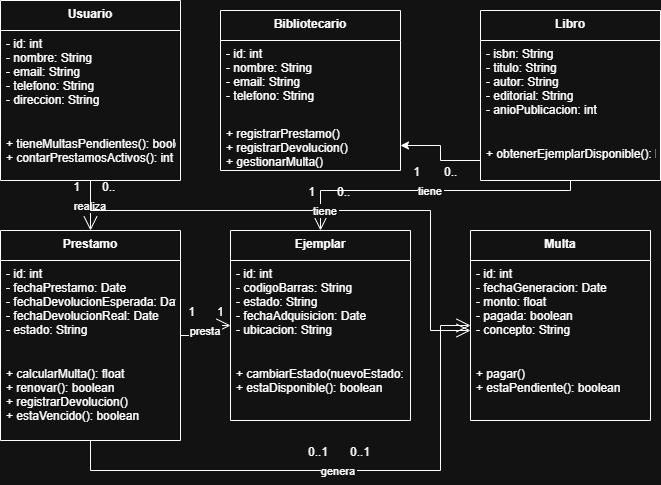

The diagram above was exported from draw.io. Its source (the exported page's mxGraphModel, read from the mxfile embedded in the PNG):
<mxGraphModel dx="1042" dy="527" grid="1" gridSize="10" guides="1" tooltips="1" connect="1" arrows="1" fold="1" page="1" pageScale="1" pageWidth="1169" pageHeight="827" math="0" shadow="0">
  <root>
    <mxCell id="0" />
    <mxCell id="1" parent="0" />
    <mxCell id="2" parent="1" style="swimlane;fontStyle=1;align=center;verticalAlign=top;childLayout=stackLayout;horizontal=1;startSize=30;horizontalStack=0;resizeParent=1;resizeLast=0;collapsible=1;marginBottom=0;" value="Usuario" vertex="1">
      <mxGeometry height="180" width="180" x="40" y="30" as="geometry" />
    </mxCell>
    <mxCell id="3" parent="2" style="text;strokeColor=none;fillColor=none;align=left;verticalAlign=top;spacingLeft=4;spacingRight=4;overflow=hidden;rotatable=0;points=[[0,0.5],[1,0.5]];portConstraint=eastwest;" value="- id: int&#10;- nombre: String&#10;- email: String&#10;- telefono: String&#10;- direccion: String" vertex="1">
      <mxGeometry height="100" width="180" y="30" as="geometry" />
    </mxCell>
    <mxCell id="4" parent="2" style="text;strokeColor=none;fillColor=none;align=left;verticalAlign=top;spacingLeft=4;spacingRight=4;overflow=hidden;rotatable=0;points=[[0,0.5],[1,0.5]];portConstraint=eastwest;" value="+ tieneMultasPendientes(): boolean&#10;+ contarPrestamosActivos(): int" vertex="1">
      <mxGeometry height="50" width="180" y="130" as="geometry" />
    </mxCell>
    <mxCell id="5" parent="1" style="swimlane;fontStyle=1;align=center;verticalAlign=top;childLayout=stackLayout;horizontal=1;startSize=30;horizontalStack=0;resizeParent=1;resizeLast=0;collapsible=1;marginBottom=0;" value="Bibliotecario" vertex="1">
      <mxGeometry height="160" width="180" x="260" y="40" as="geometry" />
    </mxCell>
    <mxCell id="6" parent="5" style="text;strokeColor=none;fillColor=none;align=left;verticalAlign=top;spacingLeft=4;spacingRight=4;overflow=hidden;rotatable=0;points=[[0,0.5],[1,0.5]];portConstraint=eastwest;" value="- id: int&#10;- nombre: String&#10;- email: String&#10;- telefono: String" vertex="1">
      <mxGeometry height="80" width="180" y="30" as="geometry" />
    </mxCell>
    <mxCell id="7" parent="5" style="text;strokeColor=none;fillColor=none;align=left;verticalAlign=top;spacingLeft=4;spacingRight=4;overflow=hidden;rotatable=0;points=[[0,0.5],[1,0.5]];portConstraint=eastwest;" value="+ registrarPrestamo()&#10;+ registrarDevolucion()&#10;+ gestionarMulta()" vertex="1">
      <mxGeometry height="50" width="180" y="110" as="geometry" />
    </mxCell>
    <mxCell id="8" parent="1" style="swimlane;fontStyle=1;align=center;verticalAlign=top;childLayout=stackLayout;horizontal=1;startSize=30;horizontalStack=0;resizeParent=1;resizeLast=0;collapsible=1;marginBottom=0;" value="Libro" vertex="1">
      <mxGeometry height="170" width="180" x="520" y="40" as="geometry" />
    </mxCell>
    <mxCell id="9" parent="8" style="text;strokeColor=none;fillColor=none;align=left;verticalAlign=top;spacingLeft=4;spacingRight=4;overflow=hidden;rotatable=0;points=[[0,0.5],[1,0.5]];portConstraint=eastwest;" value="- isbn: String&#10;- titulo: String&#10;- autor: String&#10;- editorial: String&#10;- anioPublicacion: int" vertex="1">
      <mxGeometry height="100" width="180" y="30" as="geometry" />
    </mxCell>
    <mxCell id="10" parent="8" style="text;strokeColor=none;fillColor=none;align=left;verticalAlign=top;spacingLeft=4;spacingRight=4;overflow=hidden;rotatable=0;points=[[0,0.5],[1,0.5]];portConstraint=eastwest;" value="+ obtenerEjemplarDisponible(): Ejemplar" vertex="1">
      <mxGeometry height="40" width="180" y="130" as="geometry" />
    </mxCell>
    <mxCell id="11" parent="1" style="swimlane;fontStyle=1;align=center;verticalAlign=top;childLayout=stackLayout;horizontal=1;startSize=30;horizontalStack=0;resizeParent=1;resizeLast=0;collapsible=1;marginBottom=0;" value="Ejemplar" vertex="1">
      <mxGeometry height="190" width="180" x="270" y="260" as="geometry" />
    </mxCell>
    <mxCell id="12" parent="11" style="text;strokeColor=none;fillColor=none;align=left;verticalAlign=top;spacingLeft=4;spacingRight=4;overflow=hidden;rotatable=0;points=[[0,0.5],[1,0.5]];portConstraint=eastwest;" value="- id: int&#10;- codigoBarras: String&#10;- estado: String&#10;- fechaAdquisicion: Date&#10;- ubicacion: String" vertex="1">
      <mxGeometry height="100" width="180" y="30" as="geometry" />
    </mxCell>
    <mxCell id="13" parent="11" style="text;strokeColor=none;fillColor=none;align=left;verticalAlign=top;spacingLeft=4;spacingRight=4;overflow=hidden;rotatable=0;points=[[0,0.5],[1,0.5]];portConstraint=eastwest;" value="+ cambiarEstado(nuevoEstado: String)&#10;+ estaDisponible(): boolean" vertex="1">
      <mxGeometry height="60" width="180" y="130" as="geometry" />
    </mxCell>
    <mxCell id="14" parent="1" style="swimlane;fontStyle=1;align=center;verticalAlign=top;childLayout=stackLayout;horizontal=1;startSize=30;horizontalStack=0;resizeParent=1;resizeLast=0;collapsible=1;marginBottom=0;" value="Prestamo" vertex="1">
      <mxGeometry height="210" width="180" x="40" y="260" as="geometry" />
    </mxCell>
    <mxCell id="15" parent="14" style="text;strokeColor=none;fillColor=none;align=left;verticalAlign=top;spacingLeft=4;spacingRight=4;overflow=hidden;rotatable=0;points=[[0,0.5],[1,0.5]];portConstraint=eastwest;" value="- id: int&#10;- fechaPrestamo: Date&#10;- fechaDevolucionEsperada: Date&#10;- fechaDevolucionReal: Date&#10;- estado: String" vertex="1">
      <mxGeometry height="100" width="180" y="30" as="geometry" />
    </mxCell>
    <mxCell id="16" parent="14" style="text;strokeColor=none;fillColor=none;align=left;verticalAlign=top;spacingLeft=4;spacingRight=4;overflow=hidden;rotatable=0;points=[[0,0.5],[1,0.5]];portConstraint=eastwest;" value="+ calcularMulta(): float&#10;+ renovar(): boolean&#10;+ registrarDevolucion()&#10;+ estaVencido(): boolean" vertex="1">
      <mxGeometry height="80" width="180" y="130" as="geometry" />
    </mxCell>
    <mxCell id="17" parent="1" style="swimlane;fontStyle=1;align=center;verticalAlign=top;childLayout=stackLayout;horizontal=1;startSize=30;horizontalStack=0;resizeParent=1;resizeLast=0;collapsible=1;marginBottom=0;" value="Multa" vertex="1">
      <mxGeometry height="190" width="180" x="510" y="260" as="geometry" />
    </mxCell>
    <mxCell id="18" parent="17" style="text;strokeColor=none;fillColor=none;align=left;verticalAlign=top;spacingLeft=4;spacingRight=4;overflow=hidden;rotatable=0;points=[[0,0.5],[1,0.5]];portConstraint=eastwest;" value="- id: int&#10;- fechaGeneracion: Date&#10;- monto: float&#10;- pagada: boolean&#10;- concepto: String" vertex="1">
      <mxGeometry height="100" width="180" y="30" as="geometry" />
    </mxCell>
    <mxCell id="19" parent="17" style="text;strokeColor=none;fillColor=none;align=left;verticalAlign=top;spacingLeft=4;spacingRight=4;overflow=hidden;rotatable=0;points=[[0,0.5],[1,0.5]];portConstraint=eastwest;" value="+ pagar()&#10;+ estaPendiente(): boolean" vertex="1">
      <mxGeometry height="60" width="180" y="130" as="geometry" />
    </mxCell>
    <mxCell id="20" edge="1" parent="1" source="2" style="endArrow=open;endFill=1;endSize=12;startArrow=none;startFill=0;startSize=12;jumpSize=6;rounded=0;edgeStyle=orthogonalEdgeStyle;" target="14" value="realiza">
      <mxGeometry relative="1" as="geometry">
        <mxPoint x="130" y="220" as="sourcePoint" />
        <mxPoint x="130" y="280" as="targetPoint" />
      </mxGeometry>
    </mxCell>
    <mxCell id="21" connectable="0" parent="20" style="resizable=0;html=1;align=right;verticalAlign=bottom;" value="1" vertex="1">
      <mxGeometry relative="1" as="geometry">
        <mxPoint x="-10" y="-10" as="offset" />
      </mxGeometry>
    </mxCell>
    <mxCell id="22" connectable="0" parent="20" style="resizable=0;html=1;align=left;verticalAlign=bottom;" value="&lt;font dir=&quot;auto&quot; style=&quot;vertical-align: inherit;&quot;&gt;&lt;font dir=&quot;auto&quot; style=&quot;vertical-align: inherit;&quot;&gt;0..&lt;/font&gt;&lt;/font&gt;" vertex="1">
      <mxGeometry relative="1" as="geometry">
        <mxPoint x="10" y="-10" as="offset" />
      </mxGeometry>
    </mxCell>
    <mxCell id="23" edge="1" parent="1" source="14" style="endArrow=open;endFill=1;endSize=12;startArrow=none;startFill=0;startSize=12;jumpSize=6;rounded=0;edgeStyle=orthogonalEdgeStyle;" target="11" value="presta">
      <mxGeometry relative="1" as="geometry" />
    </mxCell>
    <mxCell id="24" connectable="0" parent="23" style="resizable=0;html=1;align=right;verticalAlign=bottom;" value="1" vertex="1">
      <mxGeometry relative="1" as="geometry">
        <mxPoint x="-10" y="-10" as="offset" />
      </mxGeometry>
    </mxCell>
    <mxCell id="25" connectable="0" parent="23" style="resizable=0;html=1;align=left;verticalAlign=bottom;" value="1" vertex="1">
      <mxGeometry relative="1" as="geometry">
        <mxPoint x="10" y="-10" as="offset" />
      </mxGeometry>
    </mxCell>
    <mxCell id="26" edge="1" parent="1" source="8" style="endArrow=open;endFill=1;endSize=12;startArrow=none;startFill=0;startSize=12;jumpSize=6;rounded=0;edgeStyle=orthogonalEdgeStyle;" target="11" value="tiene">
      <mxGeometry relative="1" as="geometry">
        <Array as="points">
          <mxPoint x="610" y="220" />
          <mxPoint x="360" y="220" />
        </Array>
      </mxGeometry>
    </mxCell>
    <mxCell id="27" connectable="0" parent="26" style="resizable=0;html=1;align=right;verticalAlign=bottom;" value="1" vertex="1">
      <mxGeometry relative="1" as="geometry">
        <mxPoint x="-10" y="-10" as="offset" />
      </mxGeometry>
    </mxCell>
    <mxCell id="28" connectable="0" parent="26" style="resizable=0;html=1;align=left;verticalAlign=bottom;" value="&lt;font dir=&quot;auto&quot; style=&quot;vertical-align: inherit;&quot;&gt;&lt;font dir=&quot;auto&quot; style=&quot;vertical-align: inherit;&quot;&gt;0..&lt;/font&gt;&lt;/font&gt;" vertex="1">
      <mxGeometry relative="1" as="geometry">
        <mxPoint x="12" y="-10" as="offset" />
      </mxGeometry>
    </mxCell>
    <mxCell id="29" edge="1" parent="1" source="2" style="endArrow=open;endFill=1;endSize=12;startArrow=none;startFill=0;startSize=12;jumpSize=6;rounded=0;edgeStyle=orthogonalEdgeStyle;" target="17" value="tiene">
      <mxGeometry relative="1" as="geometry">
        <Array as="points">
          <mxPoint x="130" y="240" />
          <mxPoint x="470" y="240" />
          <mxPoint x="470" y="360" />
        </Array>
      </mxGeometry>
    </mxCell>
    <mxCell id="30" connectable="0" parent="29" style="resizable=0;html=1;align=right;verticalAlign=bottom;" value="1" vertex="1">
      <mxGeometry relative="1" as="geometry">
        <mxPoint x="-10" y="-10" as="offset" />
      </mxGeometry>
    </mxCell>
    <mxCell id="31" connectable="0" parent="29" style="resizable=0;html=1;align=left;verticalAlign=bottom;" value="&lt;font dir=&quot;auto&quot; style=&quot;vertical-align: inherit;&quot;&gt;&lt;font dir=&quot;auto&quot; style=&quot;vertical-align: inherit;&quot;&gt;0..&lt;/font&gt;&lt;/font&gt;" vertex="1">
      <mxGeometry relative="1" as="geometry">
        <mxPoint x="10" y="-10" as="offset" />
      </mxGeometry>
    </mxCell>
    <mxCell id="32" edge="1" parent="1" source="14" style="endArrow=open;endFill=1;endSize=12;startArrow=none;startFill=0;startSize=12;jumpSize=6;rounded=0;edgeStyle=orthogonalEdgeStyle;" target="17" value="genera">
      <mxGeometry relative="1" as="geometry">
        <Array as="points">
          <mxPoint x="130" y="500" />
          <mxPoint x="480" y="500" />
          <mxPoint x="480" y="355" />
        </Array>
      </mxGeometry>
    </mxCell>
    <mxCell id="33" connectable="0" parent="32" style="resizable=0;html=1;align=right;verticalAlign=bottom;" value="0..1" vertex="1">
      <mxGeometry relative="1" as="geometry">
        <mxPoint x="-10" y="-10" as="offset" />
      </mxGeometry>
    </mxCell>
    <mxCell id="34" connectable="0" parent="32" style="resizable=0;html=1;align=left;verticalAlign=bottom;" value="0..1" vertex="1">
      <mxGeometry relative="1" as="geometry">
        <mxPoint x="10" y="-10" as="offset" />
      </mxGeometry>
    </mxCell>
    <mxCell id="1l4WZ9oj7iwAsaUhiOaJ-34" edge="1" parent="1" source="10" style="edgeStyle=orthogonalEdgeStyle;rounded=0;orthogonalLoop=1;jettySize=auto;html=1;" target="7" value="">
      <mxGeometry relative="1" as="geometry" />
    </mxCell>
  </root>
</mxGraphModel>